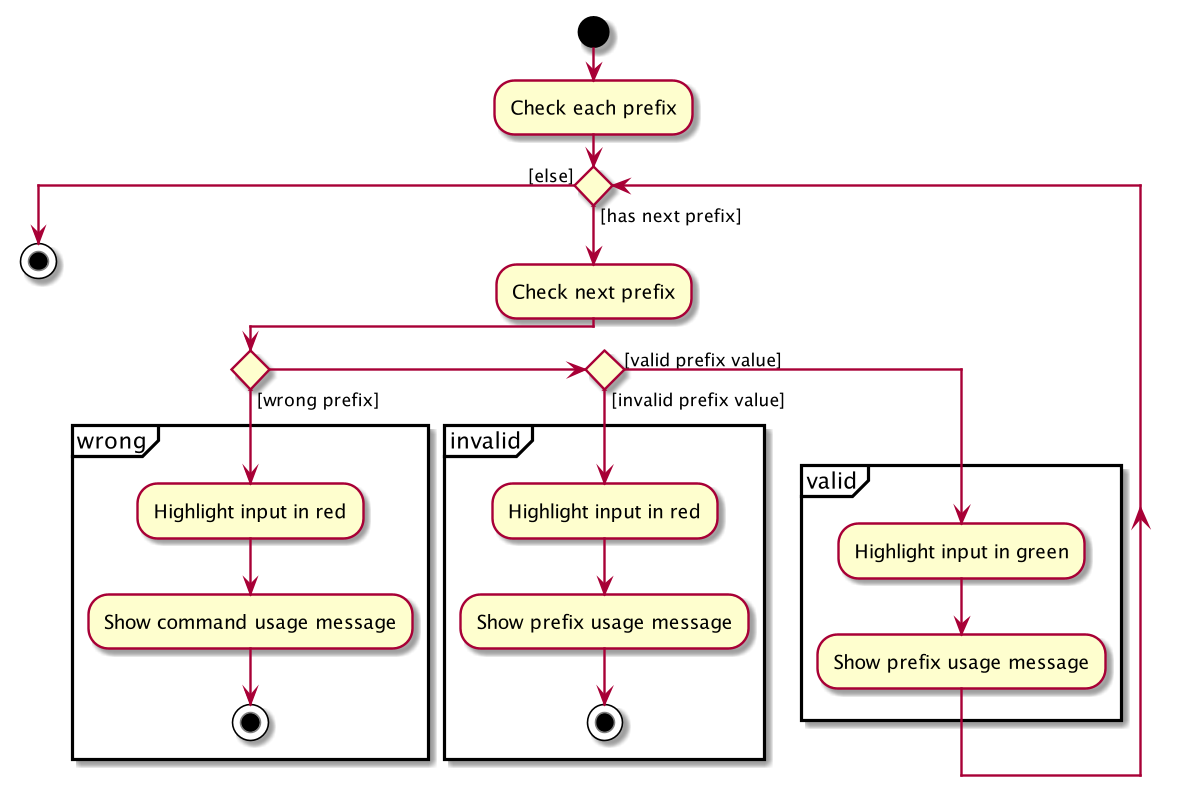

The diagram above was rendered by PlantUML. Its source (embedded in the PNG):
@startuml
start

:Check each prefix;

while () is ([has next prefix])

:Check next prefix;

if () then ([wrong prefix])
partition wrong {
    :Highlight input in red;
    :Show command usage message;
    stop
}
else if () then ([invalid prefix value])
partition invalid {
    :Highlight input in red;
    :Show prefix usage message;
    stop
}
else ([valid prefix value])
partition valid {
    :Highlight input in green;
    :Show prefix usage message;
}
endif
endwhile([else])
stop
@enduml